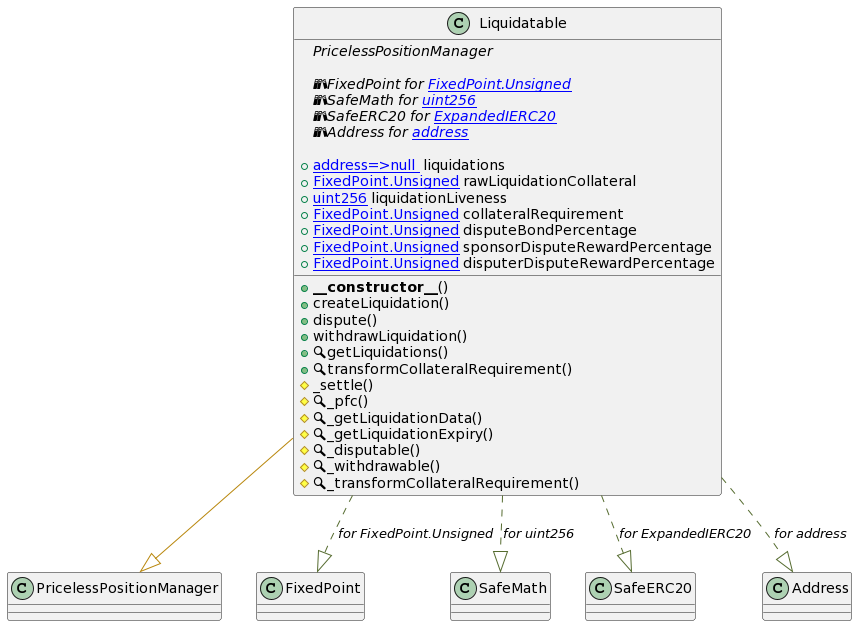

The diagram above was rendered by PlantUML. Its source (embedded in the PNG):
@startuml
' -- generated by: https://marketplace.visualstudio.com/items?itemName=tintinweb.solidity-visual-auditor
'
' -- for auto-render install: https://marketplace.visualstudio.com/items?itemName=jebbs.plantuml
' -- options --



' -- classes --


class Liquidatable {
    ' -- inheritance --
	{abstract}PricelessPositionManager

    ' -- usingFor --
	{abstract}📚FixedPoint for [[FixedPoint.Unsigned]]
	{abstract}📚SafeMath for [[uint256]]
	{abstract}📚SafeERC20 for [[ExpandedIERC20]]
	{abstract}📚Address for [[address]]

    ' -- vars --
	+[[mapping address=>null ]] liquidations
	+[[FixedPoint.Unsigned]] rawLiquidationCollateral
	+[[uint256]] liquidationLiveness
	+[[FixedPoint.Unsigned]] collateralRequirement
	+[[FixedPoint.Unsigned]] disputeBondPercentage
	+[[FixedPoint.Unsigned]] sponsorDisputeRewardPercentage
	+[[FixedPoint.Unsigned]] disputerDisputeRewardPercentage

    ' -- methods --
	+**__constructor__**()
	+createLiquidation()
	+dispute()
	+withdrawLiquidation()
	+🔍getLiquidations()
	+🔍transformCollateralRequirement()
	#_settle()
	#🔍_pfc()
	#🔍_getLiquidationData()
	#🔍_getLiquidationExpiry()
	#🔍_disputable()
	#🔍_withdrawable()
	#🔍_transformCollateralRequirement()

}
' -- inheritance / usingFor --
Liquidatable --[#DarkGoldenRod]|> PricelessPositionManager
Liquidatable ..[#DarkOliveGreen]|> FixedPoint : //for FixedPoint.Unsigned//
Liquidatable ..[#DarkOliveGreen]|> SafeMath : //for uint256//
Liquidatable ..[#DarkOliveGreen]|> SafeERC20 : //for ExpandedIERC20//
Liquidatable ..[#DarkOliveGreen]|> Address : //for address//
@enduml